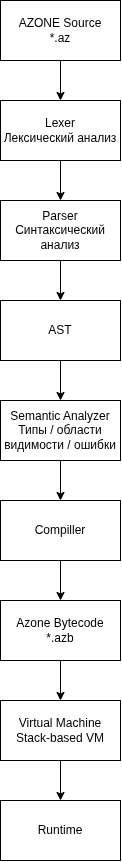

The diagram above was exported from draw.io. Its source (the exported page's mxGraphModel, read from the mxfile embedded in the PNG):
<mxGraphModel dx="860" dy="433" grid="1" gridSize="10" guides="1" tooltips="1" connect="1" arrows="1" fold="1" page="1" pageScale="1" pageWidth="850" pageHeight="1100" math="0" shadow="0">
  <root>
    <mxCell id="0" />
    <mxCell id="1" parent="0" />
    <mxCell id="tM5EDU-XdQq7ET2Zq4eJ-3" edge="1" parent="1" source="tM5EDU-XdQq7ET2Zq4eJ-1" style="edgeStyle=orthogonalEdgeStyle;rounded=0;orthogonalLoop=1;jettySize=auto;html=1;" target="tM5EDU-XdQq7ET2Zq4eJ-2" value="">
      <mxGeometry relative="1" as="geometry" />
    </mxCell>
    <mxCell id="tM5EDU-XdQq7ET2Zq4eJ-1" parent="1" style="rounded=0;whiteSpace=wrap;html=1;" value="AZONE Source&lt;div&gt;*.az&lt;/div&gt;" vertex="1">
      <mxGeometry height="60" width="120" x="330" y="20" as="geometry" />
    </mxCell>
    <mxCell id="tM5EDU-XdQq7ET2Zq4eJ-5" edge="1" parent="1" source="tM5EDU-XdQq7ET2Zq4eJ-2" style="edgeStyle=orthogonalEdgeStyle;rounded=0;orthogonalLoop=1;jettySize=auto;html=1;" target="tM5EDU-XdQq7ET2Zq4eJ-4" value="">
      <mxGeometry relative="1" as="geometry" />
    </mxCell>
    <mxCell id="tM5EDU-XdQq7ET2Zq4eJ-2" parent="1" style="rounded=0;whiteSpace=wrap;html=1;" value="Lexer&lt;div&gt;Лексический анализ&lt;/div&gt;" vertex="1">
      <mxGeometry height="60" width="120" x="330" y="120" as="geometry" />
    </mxCell>
    <mxCell id="tM5EDU-XdQq7ET2Zq4eJ-7" edge="1" parent="1" source="tM5EDU-XdQq7ET2Zq4eJ-4" style="edgeStyle=orthogonalEdgeStyle;rounded=0;orthogonalLoop=1;jettySize=auto;html=1;" target="tM5EDU-XdQq7ET2Zq4eJ-6" value="">
      <mxGeometry relative="1" as="geometry" />
    </mxCell>
    <mxCell id="tM5EDU-XdQq7ET2Zq4eJ-4" parent="1" style="rounded=0;whiteSpace=wrap;html=1;" value="Parser&lt;div&gt;Синтаксический анализ&lt;/div&gt;" vertex="1">
      <mxGeometry height="60" width="120" x="330" y="220" as="geometry" />
    </mxCell>
    <mxCell id="tM5EDU-XdQq7ET2Zq4eJ-9" edge="1" parent="1" source="tM5EDU-XdQq7ET2Zq4eJ-6" style="edgeStyle=orthogonalEdgeStyle;rounded=0;orthogonalLoop=1;jettySize=auto;html=1;" target="tM5EDU-XdQq7ET2Zq4eJ-8" value="">
      <mxGeometry relative="1" as="geometry" />
    </mxCell>
    <mxCell id="tM5EDU-XdQq7ET2Zq4eJ-6" parent="1" style="rounded=0;whiteSpace=wrap;html=1;" value="AST" vertex="1">
      <mxGeometry height="60" width="120" x="330" y="320" as="geometry" />
    </mxCell>
    <mxCell id="tM5EDU-XdQq7ET2Zq4eJ-11" edge="1" parent="1" source="tM5EDU-XdQq7ET2Zq4eJ-8" style="edgeStyle=orthogonalEdgeStyle;rounded=0;orthogonalLoop=1;jettySize=auto;html=1;" target="tM5EDU-XdQq7ET2Zq4eJ-10" value="">
      <mxGeometry relative="1" as="geometry" />
    </mxCell>
    <mxCell id="tM5EDU-XdQq7ET2Zq4eJ-8" parent="1" style="rounded=0;whiteSpace=wrap;html=1;" value="Semantic Analyzer&lt;div&gt;Типы / области видимости / ошибки&lt;/div&gt;" vertex="1">
      <mxGeometry height="60" width="120" x="330" y="420" as="geometry" />
    </mxCell>
    <mxCell id="tM5EDU-XdQq7ET2Zq4eJ-13" edge="1" parent="1" source="tM5EDU-XdQq7ET2Zq4eJ-10" style="edgeStyle=orthogonalEdgeStyle;rounded=0;orthogonalLoop=1;jettySize=auto;html=1;" target="tM5EDU-XdQq7ET2Zq4eJ-12" value="">
      <mxGeometry relative="1" as="geometry" />
    </mxCell>
    <mxCell id="tM5EDU-XdQq7ET2Zq4eJ-10" parent="1" style="rounded=0;whiteSpace=wrap;html=1;" value="Compiller" vertex="1">
      <mxGeometry height="60" width="120" x="330" y="520" as="geometry" />
    </mxCell>
    <mxCell id="tM5EDU-XdQq7ET2Zq4eJ-15" edge="1" parent="1" source="tM5EDU-XdQq7ET2Zq4eJ-12" style="edgeStyle=orthogonalEdgeStyle;rounded=0;orthogonalLoop=1;jettySize=auto;html=1;" target="tM5EDU-XdQq7ET2Zq4eJ-14" value="">
      <mxGeometry relative="1" as="geometry" />
    </mxCell>
    <mxCell id="tM5EDU-XdQq7ET2Zq4eJ-12" parent="1" style="rounded=0;whiteSpace=wrap;html=1;" value="Azone Bytecode&lt;div&gt;*.azb&lt;/div&gt;" vertex="1">
      <mxGeometry height="60" width="120" x="330" y="620" as="geometry" />
    </mxCell>
    <mxCell id="tM5EDU-XdQq7ET2Zq4eJ-17" edge="1" parent="1" source="tM5EDU-XdQq7ET2Zq4eJ-14" style="edgeStyle=orthogonalEdgeStyle;rounded=0;orthogonalLoop=1;jettySize=auto;html=1;" target="tM5EDU-XdQq7ET2Zq4eJ-16" value="">
      <mxGeometry relative="1" as="geometry" />
    </mxCell>
    <mxCell id="tM5EDU-XdQq7ET2Zq4eJ-14" parent="1" style="rounded=0;whiteSpace=wrap;html=1;" value="Virtual Machine&lt;div&gt;Stack-based VM&lt;/div&gt;" vertex="1">
      <mxGeometry height="60" width="120" x="330" y="720" as="geometry" />
    </mxCell>
    <mxCell id="tM5EDU-XdQq7ET2Zq4eJ-16" parent="1" style="rounded=0;whiteSpace=wrap;html=1;" value="Runtime" vertex="1">
      <mxGeometry height="60" width="120" x="330" y="820" as="geometry" />
    </mxCell>
  </root>
</mxGraphModel>